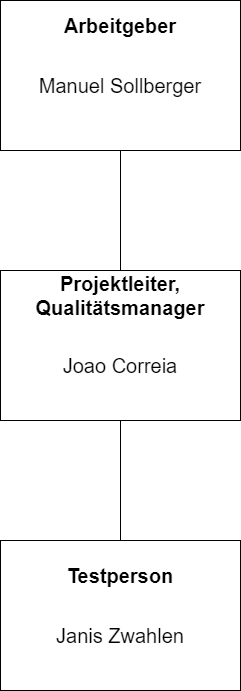

The diagram above was exported from draw.io. Its source (the exported page's mxGraphModel, read from the mxfile embedded in the PNG):
<mxGraphModel dx="1422" dy="857" grid="1" gridSize="10" guides="1" tooltips="1" connect="1" arrows="1" fold="1" page="1" pageScale="1" pageWidth="827" pageHeight="1169" math="0" shadow="0">
  <root>
    <mxCell id="0" />
    <mxCell id="1" parent="0" />
    <mxCell id="L6xOT_zJRK3j2IAzN4Ly-5" value="" style="rounded=0;whiteSpace=wrap;html=1;" vertex="1" parent="1">
      <mxGeometry x="300" y="560" width="240" height="150" as="geometry" />
    </mxCell>
    <mxCell id="L6xOT_zJRK3j2IAzN4Ly-6" value="" style="rounded=0;whiteSpace=wrap;html=1;" vertex="1" parent="1">
      <mxGeometry x="300" y="290" width="240" height="150" as="geometry" />
    </mxCell>
    <mxCell id="L6xOT_zJRK3j2IAzN4Ly-7" value="" style="rounded=0;whiteSpace=wrap;html=1;" vertex="1" parent="1">
      <mxGeometry x="300" y="20" width="240" height="150" as="geometry" />
    </mxCell>
    <mxCell id="L6xOT_zJRK3j2IAzN4Ly-9" value="" style="endArrow=none;html=1;rounded=0;" edge="1" parent="1" source="L6xOT_zJRK3j2IAzN4Ly-5" target="L6xOT_zJRK3j2IAzN4Ly-6">
      <mxGeometry width="50" height="50" relative="1" as="geometry">
        <mxPoint x="328.8888888888889" y="570" as="sourcePoint" />
        <mxPoint x="391.1111111111111" y="450" as="targetPoint" />
      </mxGeometry>
    </mxCell>
    <mxCell id="L6xOT_zJRK3j2IAzN4Ly-10" value="" style="endArrow=none;html=1;rounded=0;" edge="1" parent="1" source="L6xOT_zJRK3j2IAzN4Ly-7" target="L6xOT_zJRK3j2IAzN4Ly-6">
      <mxGeometry width="50" height="50" relative="1" as="geometry">
        <mxPoint x="531.1111111111111" y="570" as="sourcePoint" />
        <mxPoint x="468.8888888888889" y="450" as="targetPoint" />
      </mxGeometry>
    </mxCell>
    <mxCell id="L6xOT_zJRK3j2IAzN4Ly-11" value="Projektleiter,&lt;br&gt;Qualitätsmanager" style="text;html=1;strokeColor=none;fillColor=none;align=center;verticalAlign=middle;whiteSpace=wrap;rounded=0;fontFamily=Arial;fontSize=20;fontStyle=1" vertex="1" parent="1">
      <mxGeometry x="390" y="300" width="60" height="30" as="geometry" />
    </mxCell>
    <mxCell id="L6xOT_zJRK3j2IAzN4Ly-12" value="Arbeitgeber" style="text;html=1;strokeColor=none;fillColor=none;align=center;verticalAlign=middle;whiteSpace=wrap;rounded=0;fontFamily=Arial;fontSize=20;fontStyle=1" vertex="1" parent="1">
      <mxGeometry x="390" y="30" width="60" height="30" as="geometry" />
    </mxCell>
    <mxCell id="L6xOT_zJRK3j2IAzN4Ly-14" value="Testperson" style="text;html=1;strokeColor=none;fillColor=none;align=center;verticalAlign=middle;whiteSpace=wrap;rounded=0;fontFamily=Arial;fontSize=20;fontStyle=1" vertex="1" parent="1">
      <mxGeometry x="390" y="580" width="60" height="30" as="geometry" />
    </mxCell>
    <mxCell id="L6xOT_zJRK3j2IAzN4Ly-15" value="Manuel Sollberger" style="text;html=1;strokeColor=none;fillColor=none;align=center;verticalAlign=middle;whiteSpace=wrap;rounded=0;fontFamily=Arial;fontSize=20;" vertex="1" parent="1">
      <mxGeometry x="335" y="90" width="170" height="30" as="geometry" />
    </mxCell>
    <mxCell id="L6xOT_zJRK3j2IAzN4Ly-16" value="Joao Correia" style="text;html=1;strokeColor=none;fillColor=none;align=center;verticalAlign=middle;whiteSpace=wrap;rounded=0;fontFamily=Arial;fontSize=20;" vertex="1" parent="1">
      <mxGeometry x="340" y="370" width="160" height="30" as="geometry" />
    </mxCell>
    <mxCell id="L6xOT_zJRK3j2IAzN4Ly-18" value="Janis Zwahlen" style="text;html=1;strokeColor=none;fillColor=none;align=center;verticalAlign=middle;whiteSpace=wrap;rounded=0;fontFamily=Arial;fontSize=20;" vertex="1" parent="1">
      <mxGeometry x="350" y="640" width="140" height="30" as="geometry" />
    </mxCell>
  </root>
</mxGraphModel>